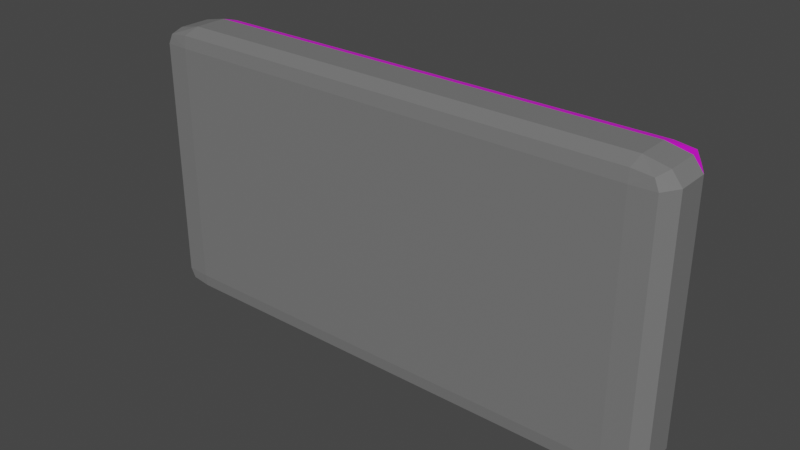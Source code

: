 # Source: Level.blend  (saved by Blender 2.82.7; exported with 4.5.12 LTS)
import bpy
from mathutils import Matrix  # noqa: F401  (used for matrix-valued properties, if any)

bpy.ops.wm.read_factory_settings(use_empty=True)
scene = bpy.context.scene
scene.name = 'Scene'

# ---- collections
col_collection = bpy.data.collections.new('Collection'); scene.collection.children.link(col_collection)

# ---- images (referenced by path relative to the original .blend; pixels are not part of the script)
import os
ASSET_DIR = os.environ.get("B2B_ASSET_DIR", "")  # directory of the original .blend (textures are referenced by path, not embedded)
HERE = os.path.dirname(os.path.abspath(__file__))  # packed textures are extracted next to this script under _unpacked/

def load_image(name, relpath, width, height, colorspace="sRGB"):
    """Load a texture the original file referenced (path relative to the .blend, or extracted next to this script)."""
    p = next((c for c in (os.path.join(HERE, relpath), os.path.join(ASSET_DIR, relpath)) if relpath and os.path.exists(c)), "")
    if p:
        img = bpy.data.images.load(p, check_existing=True)
        img.name = name
    else:  # same state as the original file: an image datablock whose file is absent (Cycles renders it pink)
        img = bpy.data.images.new(name, width, height)
        img.source = "FILE"
        img.filepath = "//" + (relpath or name)
    img.colorspace_settings.name = colorspace
    return img
img_ds_png = load_image('ds.png', 'ds.png', 1024, 1024, 'sRGB')

# ---- materials (node trees are filled in below, after node groups)
mat_picture = bpy.data.materials.new('Picture')
mat_picture.use_transparent_shadow = False
mat_back = bpy.data.materials.new('Back')
mat_back.use_transparent_shadow = False

# ---- material node trees
mat_picture.use_nodes = True; mat_picture.node_tree.nodes.clear()
_N = mat_picture.node_tree.nodes; _L = mat_picture.node_tree.links
n0 = _N.new('ShaderNodeOutputMaterial'); n0.name = 'Material Output'; n0.location = (300, 300)
n1 = _N.new('ShaderNodeTexImage'); n1.name = 'Image Texture'; n1.location = (-356, 291)
n1.image = img_ds_png
n2 = _N.new('ShaderNodeBsdfPrincipled'); n2.name = 'Principled BSDF'; n2.location = (10, 300)
n2.distribution = 'GGX'
n2.subsurface_method = 'BURLEY'
n2.inputs[3].default_value = 1.45
n2.inputs[27].default_value = (0.0, 0.0, 0.0, 1.0)
n2.inputs[28].default_value = 1.0
_L.new(n2.outputs[0], n0.inputs[0])
_L.new(n1.outputs[0], n2.inputs[0])
n0.is_active_output = True
mat_back.use_nodes = True; mat_back.node_tree.nodes.clear()
_N = mat_back.node_tree.nodes; _L = mat_back.node_tree.links
n0 = _N.new('ShaderNodeOutputMaterial'); n0.name = 'Material Output'; n0.location = (300, 300)
n1 = _N.new('ShaderNodeBsdfPrincipled'); n1.name = 'Principled BSDF'; n1.location = (10, 300)
n1.distribution = 'GGX'
n1.subsurface_method = 'BURLEY'
n1.inputs[0].default_value = (0.1845, 0.1845, 0.1845, 1.0)
n1.inputs[3].default_value = 1.45
n1.inputs[27].default_value = (0.0, 0.0, 0.0, 1.0)
n1.inputs[28].default_value = 1.0
_L.new(n1.outputs[0], n0.inputs[0])
n0.is_active_output = True

# ---- world
world_world = bpy.data.worlds.new('World'); scene.world = world_world
world_world.use_nodes = True; world_world.node_tree.nodes.clear()
_N = world_world.node_tree.nodes; _L = world_world.node_tree.links
n0 = _N.new('ShaderNodeOutputWorld'); n0.name = 'World Output'; n0.location = (300, 300)
n1 = _N.new('ShaderNodeBackground'); n1.name = 'Background'; n1.location = (10, 300)
n1.inputs[0].default_value = (0.05088, 0.05088, 0.05088, 1.0)
_L.new(n1.outputs[0], n0.inputs[0])
n0.is_active_output = True
world_world.color = (0.05088, 0.05088, 0.05088)
world_world.use_sun_shadow = False
world_world.sun_shadow_jitter_overblur = 0.0

# ---- meshes
me_cube_001 = bpy.data.meshes.new('Cube.001')
me_cube_001.from_pydata([(-1.68, -0.115, -1.0), (-1.68, -0.241, -0.8748), (-1.92, -0.115, -0.8748), (-1.68, -0.2322, -0.9633), (-1.818, -0.2283, -0.9471), (-1.85, -0.2322, -0.8748), (-1.85, -0.115, -0.9633), (-1.68, -0.241, 0.8748), (-1.68, -0.115, 1.0), (-1.92, -0.115, 0.8748), (-1.68, -0.2322, 0.9633), (-1.818, -0.2283, 0.9471), (-1.85, -0.115, 0.9633), (-1.85, -0.2322, 0.8748), (-1.68, 0.115, -1.0), (-1.92, 0.115, -0.8748), (-1.68, 0.241, -0.8748), (-1.85, 0.115, -0.9633), (-1.818, 0.2283, -0.9471), (-1.85, 0.2322, -0.8748), (-1.68, 0.2322, -0.9633), (-1.68, 0.115, 1.0), (-1.68, 0.241, 0.8748), (-1.92, 0.115, 0.8748), (-1.68, 0.2322, 0.9633), (-1.818, 0.2283, 0.9471), (-1.85, 0.2322, 0.8748), (-1.85, 0.115, 0.9633), (1.68, -0.115, -1.0), (1.92, -0.115, -0.8748), (1.68, -0.241, -0.8748), (1.85, -0.115, -0.9633), (1.818, -0.2283, -0.9471), (1.85, -0.2322, -0.8748), (1.68, -0.2322, -0.9633), (1.68, -0.115, 1.0), (1.68, -0.241, 0.8748), (1.92, -0.115, 0.8748), (1.68, -0.2322, 0.9633), (1.818, -0.2283, 0.9471), (1.85, -0.2322, 0.8748), (1.85, -0.115, 0.9633), (1.68, 0.115, -1.0), (1.68, 0.241, -0.8748), (1.92, 0.115, -0.8748), (1.68, 0.2322, -0.9633), (1.818, 0.2283, -0.9471), (1.85, 0.2322, -0.8748), (1.85, 0.115, -0.9633), (1.68, 0.115, 1.0), (1.92, 0.115, 0.8748), (1.68, 0.241, 0.8748), (1.85, 0.115, 0.9633), (1.818, 0.2283, 0.9471), (1.85, 0.2322, 0.8748), (1.68, 0.2322, 0.9633)], [], [(30, 36, 7, 1), (44, 50, 37, 29), (49, 21, 8, 35), (2, 9, 23, 15), (16, 22, 51, 43), (0, 3, 4, 6), (1, 5, 4, 3), (2, 6, 4, 5), (7, 10, 11, 13), (8, 12, 11, 10), (9, 13, 11, 12), (14, 17, 18, 20), (15, 19, 18, 17), (16, 20, 18, 19), (21, 24, 25, 27), (22, 26, 25, 24), (23, 27, 25, 26), (28, 31, 32, 34), (29, 33, 32, 31), (30, 34, 32, 33), (35, 38, 39, 41), (36, 40, 39, 38), (37, 41, 39, 40), (42, 45, 46, 48), (43, 47, 46, 45), (44, 48, 46, 47), (49, 52, 53, 55), (50, 54, 53, 52), (51, 55, 53, 54), (14, 0, 6, 17), (17, 6, 2, 15), (1, 7, 13, 5), (5, 13, 9, 2), (8, 21, 27, 12), (12, 27, 23, 9), (22, 16, 19, 26), (26, 19, 15, 23), (42, 14, 20, 45), (45, 20, 16, 43), (21, 49, 55, 24), (24, 55, 51, 22), (50, 44, 47, 54), (54, 47, 43, 51), (28, 42, 48, 31), (31, 48, 44, 29), (49, 35, 41, 52), (52, 41, 37, 50), (36, 30, 33, 40), (40, 33, 29, 37), (0, 28, 34, 3), (3, 34, 30, 1), (35, 8, 10, 38), (38, 10, 7, 36), (14, 42, 28, 0)])
me_cube_001.polygons.foreach_set('material_index', [1, 1, 1, 1, 0, 1, 1, 1, 1, 1, 1, 0, 0, 0, 0, 0, 0, 1, 1, 1, 1, 1, 1, 0, 0, 0, 0, 0, 0, 1, 1, 1, 1, 1, 1, 0, 0, 0, 0, 0, 0, 0, 0, 1, 1, 1, 1, 1, 1, 1, 1, 1, 1, 1])
_uv = me_cube_001.uv_layers.new(name='UVMap')
_uv.uv.foreach_set('vector', [0.4287, 0.2788, 0.4322, 0.07514, 0.6358, 0.07746, 0.6324, 0.2811, 0.7098, 0.2377, 0.7098, 0.01245, 0.8326, 0.01245, 0.8326, 0.2377, 0.7098, 0.9876, 0.7098, 0.7623, 0.8326, 0.7623, 0.8326, 0.9876, 0.8326, 0.5123, 0.8326, 0.7376, 0.7098, 0.7376, 0.7098, 0.5123, 0.7942, 0.2174, 0.7845, 0.7927, 0.2092, 0.7861, 0.2189, 0.2109, 0.6826, 0.3548, 0.633, 0.2937, 0.6421, 0.2906, 0.6968, 0.3414, 0.6324, 0.2811, 0.6447, 0.2815, 0.6421, 0.2906, 0.633, 0.2937, 0.7096, 0.3265, 0.6968, 0.3414, 0.6421, 0.2906, 0.6447, 0.2815, 0.6358, 0.07746, 0.6362, 0.06517, 0.6454, 0.06772, 0.6484, 0.07692, 0.6812, 0.0001061, 0.6961, 0.01298, 0.6454, 0.06772, 0.6362, 0.06517, 0.7096, 0.02722, 0.6484, 0.07692, 0.6454, 0.06772, 0.6961, 0.01298, 0.9223, -0.001066, 0.9646, 0.03529, 0.8211, 0.1899, 0.7951, 0.1827, 1.003, 0.07551, 0.8297, 0.2159, 0.8211, 0.1899, 0.9646, 0.03529, 0.7942, 0.2174, 0.7951, 0.1827, 0.8211, 0.1899, 0.8297, 0.2159, 0.9262, 1.001, 0.786, 0.8282, 0.812, 0.8196, 0.9663, 0.9629, 0.7845, 0.7927, 0.8192, 0.7937, 0.812, 0.8196, 0.786, 0.8282, 1.003, 0.9208, 0.9663, 0.9629, 0.812, 0.8196, 0.8192, 0.7937, 0.3834, 0.3561, 0.3684, 0.3433, 0.4192, 0.2885, 0.4284, 0.2911, 0.355, 0.329, 0.4162, 0.2793, 0.4192, 0.2885, 0.3684, 0.3433, 0.4287, 0.2788, 0.4284, 0.2911, 0.4192, 0.2885, 0.4162, 0.2793, 0.382, 0.001464, 0.4316, 0.06256, 0.4224, 0.0656, 0.3678, 0.01488, 0.4322, 0.07514, 0.4199, 0.07479, 0.4224, 0.0656, 0.4316, 0.06256, 0.355, 0.02979, 0.3678, 0.01488, 0.4224, 0.0656, 0.4199, 0.07479, 0.07722, 0.002769, 0.2173, 0.1754, 0.1914, 0.1839, 0.0371, 0.04068, 0.2189, 0.2109, 0.1842, 0.2099, 0.1914, 0.1839, 0.2173, 0.1754, 0.0008118, 0.08279, 0.0371, 0.04068, 0.1914, 0.1839, 0.1842, 0.2099, 0.08107, 1.005, 0.03883, 0.9683, 0.1823, 0.8137, 0.2083, 0.8208, 0.0008078, 0.9281, 0.1737, 0.7877, 0.1823, 0.8137, 0.03883, 0.9683, 0.2092, 0.7861, 0.2083, 0.8208, 0.1823, 0.8137, 0.1737, 0.7877, 0.7098, 0.4877, 0.8326, 0.4877, 0.8326, 0.5, 0.7098, 0.5, 0.7098, 0.5, 0.8326, 0.5, 0.8326, 0.5123, 0.7098, 0.5123, 0.6324, 0.2811, 0.6358, 0.07746, 0.6484, 0.07692, 0.6447, 0.2815, 0.6447, 0.2815, 0.6484, 0.07692, 0.7096, 0.02722, 0.7096, 0.3265, 0.8326, 0.7623, 0.7098, 0.7623, 0.7098, 0.7499, 0.8326, 0.7499, 0.8326, 0.7499, 0.7098, 0.7499, 0.7098, 0.7376, 0.8326, 0.7376, 0.7845, 0.7927, 0.7942, 0.2174, 0.8297, 0.2159, 0.8192, 0.7937, 0.8192, 0.7937, 0.8297, 0.2159, 1.003, 0.07551, 1.003, 0.9208, 0.07722, 0.002769, 0.9223, -0.001066, 0.7951, 0.1827, 0.2173, 0.1754, 0.2173, 0.1754, 0.7951, 0.1827, 0.7942, 0.2174, 0.2189, 0.2109, 0.9262, 1.001, 0.08107, 1.005, 0.2083, 0.8208, 0.786, 0.8282, 0.786, 0.8282, 0.2083, 0.8208, 0.2092, 0.7861, 0.7845, 0.7927, 0.0008078, 0.9281, 0.0008118, 0.08279, 0.1842, 0.2099, 0.1737, 0.7877, 0.1737, 0.7877, 0.1842, 0.2099, 0.2189, 0.2109, 0.2092, 0.7861, 0.8326, 0.2624, 0.7098, 0.2624, 0.7098, 0.2501, 0.8326, 0.2501, 0.8326, 0.2501, 0.7098, 0.2501, 0.7098, 0.2377, 0.8326, 0.2377, 0.7098, 0.9876, 0.8326, 0.9876, 0.8326, 0.9999, 0.7098, 0.9999, 0.7098, 0.0001061, 0.8326, 0.0001061, 0.8326, 0.01245, 0.7098, 0.01245, 0.4322, 0.07514, 0.4287, 0.2788, 0.4162, 0.2793, 0.4199, 0.07479, 0.4199, 0.07479, 0.4162, 0.2793, 0.355, 0.329, 0.355, 0.02979, 0.6826, 0.3548, 0.3834, 0.3561, 0.4284, 0.2911, 0.633, 0.2937, 0.633, 0.2937, 0.4284, 0.2911, 0.4287, 0.2788, 0.6324, 0.2811, 0.382, 0.001464, 0.6812, 0.0001061, 0.6362, 0.06517, 0.4316, 0.06256, 0.4316, 0.06256, 0.6362, 0.06517, 0.6358, 0.07746, 0.4322, 0.07514, 0.7098, 0.4877, 0.7098, 0.2624, 0.8326, 0.2624, 0.8326, 0.4877])
me_cube_001.materials.append(mat_picture)
me_cube_001.materials.append(mat_back)
me_cube_001.use_remesh_fix_poles = True
me_cube_001.use_remesh_preserve_attributes = False
me_cube_001.use_mirror_vertex_groups = False
me_cube_001.update()

# ---- objects
ob_cube = bpy.data.objects.new('Cube', me_cube_001)

# ---- transforms, parenting, visibility, modifiers, constraints
ob_cube.location = (0.0, 0.0, 0.0)
ob_cube.lineart.crease_threshold = 0.0

# ---- collection membership
col_collection.objects.link(ob_cube)

# ---- scene / render settings (as saved in the file)
scene.frame_start = 1; scene.frame_end = 250; scene.frame_set(1)
scene.render.engine = 'BLENDER_EEVEE_NEXT'
scene.cycles.use_denoising = False
scene.cycles.samples = 128
scene.cycles.sampling_pattern = 'TABULATED_SOBOL'
scene.cycles.use_adaptive_sampling = False
scene.cycles.use_light_tree = False
scene.view_settings.view_transform = 'Filmic'
bpy.context.view_layer.update()

# ---- added for rendering (the .blend has no active camera and no usable light): camera, sun
cam_auto = bpy.data.cameras.new('AutoCamera')
cam_auto.lens = 50.0
cam_auto.sensor_width = 36.0
cam_auto.clip_end = 1000.0
ob_auto_camera = bpy.data.objects.new('AutoCamera', cam_auto)
scene.collection.objects.link(ob_auto_camera)
ob_auto_camera.location = (4.03063, -4.83675, 3.2245)
ob_auto_camera.rotation_euler = (1.09748, -7.21219e-08, 0.694738)
scene.camera = ob_auto_camera
light_auto_sun = bpy.data.lights.new('AutoSun', 'SUN')
light_auto_sun.energy = 3.0
light_auto_sun.angle = 0.0523599
ob_auto_sun = bpy.data.objects.new('AutoSun', light_auto_sun)
scene.collection.objects.link(ob_auto_sun)
ob_auto_sun.rotation_euler = (0.872665, 0.174533, 0.523599)
bpy.context.view_layer.update()

